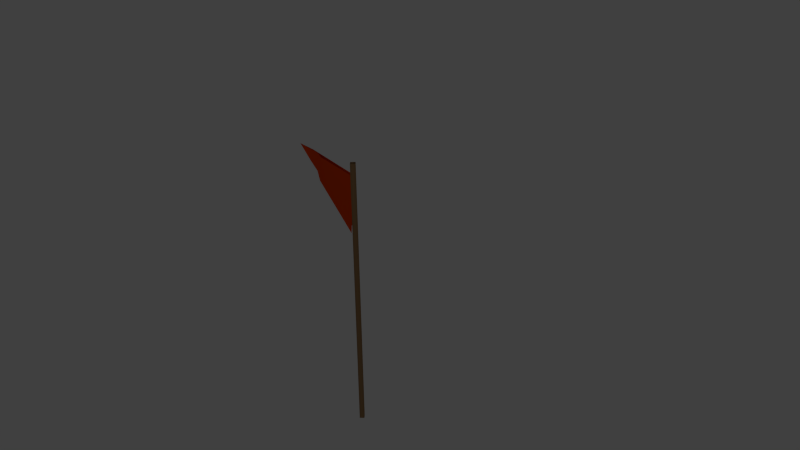 # Source: flag.blend  (saved by Blender 2.65.0; exported with 4.5.12 LTS)
import bpy
from mathutils import Matrix  # noqa: F401  (used for matrix-valued properties, if any)

bpy.ops.wm.read_factory_settings(use_empty=True)
scene = bpy.context.scene
scene.name = 'Scene'

# ---- collections
col_collection_1 = bpy.data.collections.new('Collection 1'); scene.collection.children.link(col_collection_1)

# ---- materials (node trees are filled in below, after node groups)
mat_flag = bpy.data.materials.new('flag')
mat_flag.alpha_threshold = 0.0
mat_flag.use_transparent_shadow = False
mat_flag.diffuse_color = (0.8, 0.06019, 0.0, 1.0)
mat_flag.roughness = 0.5
mat_flag.line_color = (0.0, 0.0, 0.0, 0.4)
mat_pole = bpy.data.materials.new('pole')
mat_pole.alpha_threshold = 0.0
mat_pole.use_transparent_shadow = False
mat_pole.diffuse_color = (0.3844, 0.2246, 0.1041, 1.0)
mat_pole.specular_color = (0.5926, 0.5395, 0.3803)
mat_pole.roughness = 0.5
mat_pole.line_color = (0.0, 0.0, 0.0, 0.5)

# ---- material node trees

# ---- world
world_world = bpy.data.worlds.new('World'); scene.world = world_world
world_world.color = (0.05088, 0.05088, 0.05088)
world_world.use_sun_shadow = False
world_world.sun_shadow_jitter_overblur = 0.0
world_world.cycles.sampling_method = 'MANUAL'
world_world.cycles.sample_map_resolution = 256

# ---- cameras
cam_camera = bpy.data.cameras.new('Camera')
cam_camera.clip_end = 100.0
cam_camera.lens = 35.0
cam_camera.sensor_width = 32.0
cam_camera.sensor_height = 18.0
cam_camera.ortho_scale = 7.314
cam_camera.dof.focus_distance = 0.0
cam_camera.dof.aperture_fstop = 128.0

# ---- lights
light_lamp = bpy.data.lights.new('Lamp', 'POINT')
light_lamp.transmission_factor = 0.0
light_lamp.cutoff_distance = 30.0
light_lamp.energy = 100.0
light_lamp.shadow_buffer_clip_start = 1.001
light_lamp.shadow_soft_size = 1.0
light_lamp.shadow_maximum_resolution = 0.006
light_lamp.use_absolute_resolution = True
light_lamp.cycles.use_multiple_importance_sampling = False

# ---- meshes
me_plane_022 = bpy.data.meshes.new('Plane.022')
me_plane_022.from_pydata([(-29.53, 0.03917, -1.399), (-6.76, 0.7688, -0.4127), (0.08987, 1.0, -0.05854), (-3.382, -0.8831, -0.2381), (0.08987, -1.0, -0.05854), (-3.582, 0.876, -0.2484), (-12.43, 0.5774, -0.7059), (-10.04, -0.659, -0.5821), (-9.719, 0.6689, -0.5658), (-6.836, -0.7668, -0.4167), (-19.14, 0.3508, -1.053), (-15.67, -0.4693, -0.8734), (-16.15, 0.452, -0.8981), (-13.15, -0.5542, -0.743), (-19.6, -0.3369, -1.077), (-22.8, 0.2272, -1.242), (-22.9, -0.2258, -1.247), (-6.693, -0.7891, -0.161), (0.1518, -1.05, 0.1528), (-3.031, 0.8446, -0.1494), (0.4763, 0.9461, -0.009402), (-3.518, -0.9101, -0.01544), (-12.36, -0.5732, -0.4207), (-9.753, 0.6502, -0.4178), (-9.651, -0.6764, -0.2965), (-6.521, 0.7437, -0.2888), (-19.19, -0.3177, -0.9135), (-15.44, 0.4856, -0.645), (-16.07, -0.4317, -0.5909), (-12.9, 0.5593, -0.5433), (-19.54, 0.3706, -0.9889), (-22.83, -0.1782, -1.052), (-22.85, 0.2742, -1.093)], [], [(8, 1, 9, 7), (1, 5, 3, 9), (5, 2, 4, 3), (6, 8, 7, 13), (12, 6, 13, 11), (10, 12, 11, 14), (15, 10, 14, 16), (0, 15, 16), (24, 17, 25, 23), (17, 21, 19, 25), (21, 18, 20, 19), (22, 24, 23, 29), (28, 22, 29, 27), (26, 28, 27, 30), (31, 26, 30, 32), (0, 31, 32)])
me_plane_022.polygons.foreach_set('use_smooth', [True] * 16)
me_plane_022.materials.append(mat_flag)
me_plane_022.use_remesh_preserve_volume = False
me_plane_022.use_remesh_preserve_attributes = False
me_plane_022.use_mirror_vertex_groups = False
me_plane_022.update()
me_cylinder = bpy.data.meshes.new('Cylinder')
me_cylinder.from_pydata([(0.0, 1.0, -1.0), (0.0, 1.0, 1.0), (1.0, -4.371e-08, -1.0), (1.0, -4.371e-08, 1.0), (-8.742e-08, -1.0, -1.0), (-8.742e-08, -1.0, 1.0), (-1.0, 1.192e-08, -1.0), (-1.0, 1.192e-08, 1.0)], [], [(0, 1, 3, 2), (2, 3, 5, 4), (3, 1, 7, 5), (6, 7, 1, 0), (4, 5, 7, 6), (0, 2, 4, 6)])
me_cylinder.polygons.foreach_set('use_smooth', [True] * 6)
me_cylinder.materials.append(mat_pole)
me_cylinder.use_remesh_preserve_volume = False
me_cylinder.use_remesh_preserve_attributes = False
me_cylinder.use_mirror_vertex_groups = False
me_cylinder.update()
arm_armature = bpy.data.armatures.new('Armature')  # bones are not reproduced

# ---- objects
ob_armature = bpy.data.objects.new('Armature', arm_armature)
ob_plane_021 = bpy.data.objects.new('Plane.021', me_plane_022)
ob_cylinder = bpy.data.objects.new('Cylinder', me_cylinder)
ob_lamp = bpy.data.objects.new('Lamp', light_lamp)
ob_camera = bpy.data.objects.new('Camera', cam_camera)

# ---- transforms, parenting, visibility, modifiers, constraints
ob_armature.location = (-0.02719, -0.01761, 2.834)
ob_armature.lineart.crease_threshold = 0.0
ob_plane_021.parent = ob_armature
ob_plane_021.matrix_parent_inverse = Matrix(((1.0, 0.0, 0.0, 0.02719), (0.0, 1.0, 0.0, 0.01761), (0.0, 0.0, 1.0, -2.834), (0.0, 0.0, 0.0, 1.0)))
ob_plane_021.location = (-0.03331, 0.008208, 2.901)
ob_plane_021.rotation_euler = (-1.57, 0.0, -0.1925)
ob_plane_021.scale = (0.06902, -0.3606, -0.243)
ob_plane_021.lineart.crease_threshold = 0.0
_vg = ob_plane_021.vertex_groups.new(name='Bone')
for _i, _w in zip([1, 2, 3, 4, 5, 6, 7, 8, 9, 12, 13, 17, 18, 19, 20, 21, 23, 24, 25, 29], [0.2251, 0.4324, 0.4714, 0.561, 0.3734, 0.07213, 0.09334, 0.1297, 0.1874, 0.005167, 0.03173, 0.08464, 0.265, 0.3302, 0.3826, 0.1585, 0.08657, 0.03591, 0.1745, 0.0242]): _vg.add([_i], _w, 'REPLACE')
_vg = ob_plane_021.vertex_groups.new(name='Bone.001')
for _i, _w in zip([1, 2, 3, 4, 5, 6, 7, 8, 9, 11, 12, 13, 17, 18, 19, 20, 21, 22, 23, 24, 25, 27, 29], [0.3728, 0.3395, 0.2137, 0.183, 0.3807, 0.119, 0.1507, 0.2143, 0.3014, 0.01538, 0.0408, 0.06625, 0.2013, 0.3375, 0.4108, 0.3724, 0.3799, 0.04436, 0.1963, 0.1012, 0.3948, 0.0312, 0.08427]): _vg.add([_i], _w, 'REPLACE')
_vg = ob_plane_021.vertex_groups.new(name='Bone.002')
for _i, _w in zip([1, 2, 3, 4, 5, 6, 7, 8, 9, 10, 11, 12, 13, 17, 18, 19, 20, 21, 22, 23, 24, 25, 27, 28, 29], [0.2065, 0.1267, 0.2306, 0.1854, 0.1334, 0.1866, 0.4476, 0.3094, 0.384, 0.009061, 0.08188, 0.07729, 0.1787, 0.5484, 0.2985, 0.1546, 0.1496, 0.3492, 0.2165, 0.3639, 0.5344, 0.2413, 0.08544, 0.03466, 0.1709]): _vg.add([_i], _w, 'REPLACE')
_vg = ob_plane_021.vertex_groups.new(name='Bone.003')
for _i, _w in zip([1, 2, 3, 4, 5, 6, 7, 8, 9, 10, 11, 12, 13, 14, 17, 18, 19, 20, 21, 22, 23, 24, 25, 27, 28, 29, 30], [0.1064, 0.05538, 0.04518, 0.02947, 0.06137, 0.3352, 0.1764, 0.1878, 0.07218, 0.05719, 0.1844, 0.1462, 0.4121, 0.04144, 0.1071, 0.0628, 0.05985, 0.05502, 0.07173, 0.4788, 0.1958, 0.2111, 0.107, 0.1897, 0.09368, 0.3794, 0.02353]): _vg.add([_i], _w, 'REPLACE')
_vg = ob_plane_021.vertex_groups.new(name='Bone.004')
for _i, _w in zip([1, 2, 5, 6, 7, 8, 9, 10, 11, 12, 13, 14, 17, 18, 19, 20, 21, 22, 23, 24, 25, 26, 27, 28, 29, 30, 31, 32], [0.05291, 0.005098, 0.01105, 0.1665, 0.08817, 0.09336, 0.02212, 0.1529, 0.4734, 0.3937, 0.2062, 0.1186, 0.05201, 0.01305, 0.02167, 0.0152, 0.02129, 0.2182, 0.1239, 0.09944, 0.0656, 0.779, 0.5041, 0.8016, 0.2535, 0.2417, 0.06826, 0.02697]): _vg.add([_i], _w, 'REPLACE')
_vg = ob_plane_021.vertex_groups.new(name='Bone.005')
for _i, _w in zip([1, 6, 7, 8, 10, 11, 12, 13, 14, 15, 16, 26, 27, 29, 30, 32], [0.002675, 0.0873, 0.01443, 0.04481, 0.5279, 0.1532, 0.2237, 0.07058, 0.5947, 0.05403, 0.09836, 0.07167, 0.115, 0.05271, 0.502, 0.05141]): _vg.add([_i], _w, 'REPLACE')
_vg = ob_plane_021.vertex_groups.new(name='Bone.006')
for _i, _w in zip([0, 6, 10, 11, 12, 13, 14, 15, 16, 26, 27, 30, 31, 32], [0.994, 0.01661, 0.2056, 0.05431, 0.0861, 0.0005868, 0.2048, 0.9221, 0.8665, 0.1124, 0.04478, 0.1922, 0.9052, 0.903]): _vg.add([_i], _w, 'REPLACE')
_m = ob_plane_021.modifiers.new('Armature', 'ARMATURE')
_m.object = ob_armature
ob_cylinder.location = (-0.004117, 0.006647, 1.612)
ob_cylinder.scale = (0.04308, 0.04308, 1.798)
ob_cylinder.lineart.crease_threshold = 0.0
ob_lamp.location = (0.01225, -0.02032, 7.706)
ob_lamp.rotation_euler = (0.6503, 0.05522, 1.866)
ob_lamp.scale = (0.921, 0.921, 0.921)
ob_lamp.lock_rotations_4d = False
ob_lamp.empty_display_type = 'ARROWS'
ob_lamp.color = (0.0, 0.0, 0.0, 0.0)
ob_lamp.lineart.crease_threshold = 0.0
ob_camera.location = (7.073, -5.873, 7.19)
ob_camera.rotation_euler = (1.109, 0.01082, 0.8149)
ob_camera.scale = (0.921, 0.921, 0.921)
ob_camera.lock_rotations_4d = False
ob_camera.empty_display_type = 'ARROWS'
ob_camera.color = (0.0, 0.0, 0.0, 0.0)
ob_camera.display_type = 'WIRE'
ob_camera.lineart.crease_threshold = 0.0

# ---- collection membership
col_collection_1.objects.link(ob_armature)
col_collection_1.objects.link(ob_plane_021)
col_collection_1.objects.link(ob_cylinder)
col_collection_1.objects.link(ob_lamp)
col_collection_1.objects.link(ob_camera)

# ---- scene / render settings (as saved in the file)
scene.camera = ob_camera
scene.frame_start = 1; scene.frame_end = 9; scene.frame_set(1)
scene.render.engine = 'BLENDER_EEVEE_NEXT'
scene.render.image_settings.color_mode = 'RGB'
scene.render.image_settings.compression = 90
scene.render.resolution_percentage = 50
scene.render.dither_intensity = 0.0
scene.render.bake_margin = 2
scene.render.bake_bias = 0.0
scene.cycles.use_denoising = False
scene.cycles.samples = 10
scene.cycles.sampling_pattern = 'TABULATED_SOBOL'
scene.cycles.light_sampling_threshold = 0.0
scene.cycles.use_adaptive_sampling = False
scene.cycles.use_light_tree = False
scene.cycles.blur_glossy = 0.0
scene.cycles.volume_bounces = 1
scene.cycles.pixel_filter_type = 'GAUSSIAN'
scene.cycles.sample_clamp_indirect = 0.0
scene.view_settings.view_transform = 'Standard'
bpy.context.view_layer.update()
